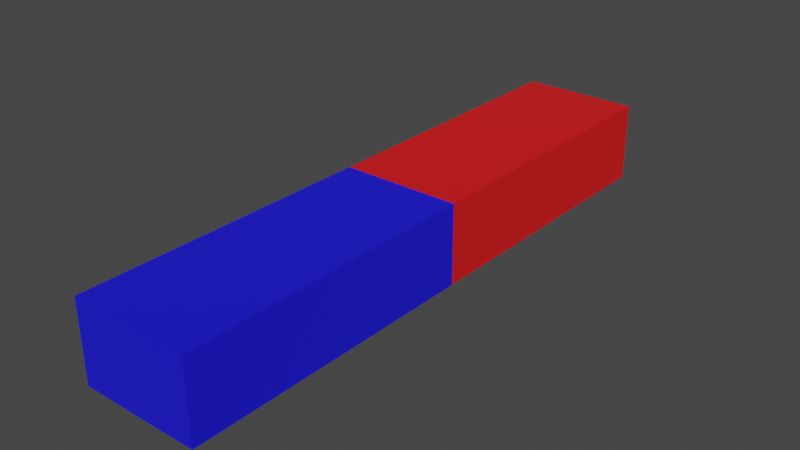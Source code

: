 # Source: magnet_stick.blend  (saved by Blender 2.90.8; exported with 4.5.12 LTS)
import bpy
from mathutils import Matrix  # noqa: F401  (used for matrix-valued properties, if any)

bpy.ops.wm.read_factory_settings(use_empty=True)
scene = bpy.context.scene
scene.name = 'Scene'

# ---- collections
col_collection = bpy.data.collections.new('Collection'); scene.collection.children.link(col_collection)

# ---- materials (node trees are filled in below, after node groups)
mat_magnet_north = bpy.data.materials.new('Magnet north')
mat_magnet_north.use_transparent_shadow = False
mat_magnet_south = bpy.data.materials.new('Magnet south')
mat_magnet_south.use_transparent_shadow = False

# ---- material node trees
mat_magnet_north.use_nodes = True; mat_magnet_north.node_tree.nodes.clear()
_N = mat_magnet_north.node_tree.nodes; _L = mat_magnet_north.node_tree.links
n0 = _N.new('ShaderNodeBsdfPrincipled'); n0.name = 'Principled BSDF'; n0.location = (10, 300)
n0.distribution = 'GGX'
n0.subsurface_method = 'BURLEY'
n0.inputs[0].default_value = (0.8, 0.0, 0.002849, 1.0)
n0.inputs[2].default_value = 1.0
n0.inputs[3].default_value = 1.45
n0.inputs[27].default_value = (0.0, 0.0, 0.0, 1.0)
n0.inputs[28].default_value = 1.0
n1 = _N.new('ShaderNodeOutputMaterial'); n1.name = 'Material Output'; n1.location = (300, 300)
_L.new(n0.outputs[0], n1.inputs[0])
n1.is_active_output = True
mat_magnet_south.use_nodes = True; mat_magnet_south.node_tree.nodes.clear()
_N = mat_magnet_south.node_tree.nodes; _L = mat_magnet_south.node_tree.links
n0 = _N.new('ShaderNodeBsdfPrincipled'); n0.name = 'Principled BSDF'; n0.location = (10, 300)
n0.distribution = 'GGX'
n0.subsurface_method = 'BURLEY'
n0.inputs[0].default_value = (0.002711, 0.0, 0.8, 1.0)
n0.inputs[2].default_value = 1.0
n0.inputs[3].default_value = 1.45
n0.inputs[27].default_value = (0.0, 0.0, 0.0, 1.0)
n0.inputs[28].default_value = 1.0
n1 = _N.new('ShaderNodeOutputMaterial'); n1.name = 'Material Output'; n1.location = (300, 300)
_L.new(n0.outputs[0], n1.inputs[0])
n1.is_active_output = True

# ---- world
world_world = bpy.data.worlds.new('World'); scene.world = world_world
world_world.use_nodes = True; world_world.node_tree.nodes.clear()
_N = world_world.node_tree.nodes; _L = world_world.node_tree.links
n0 = _N.new('ShaderNodeOutputWorld'); n0.name = 'World Output'; n0.location = (300, 300)
n1 = _N.new('ShaderNodeBackground'); n1.name = 'Background'; n1.location = (10, 300)
n1.inputs[0].default_value = (0.05088, 0.05088, 0.05088, 1.0)
_L.new(n1.outputs[0], n0.inputs[0])
n0.is_active_output = True
world_world.color = (0.05088, 0.05088, 0.05088)
world_world.use_sun_shadow = False
world_world.sun_shadow_jitter_overblur = 0.0

# ---- meshes
me_cube_002 = bpy.data.meshes.new('Cube.002')
me_cube_002.from_pydata([(-1.0, -1.0, -1.0), (-1.0, -1.0, 1.0), (-1.0, 1.0, -1.0), (-1.0, 1.0, 1.0), (1.0, -1.0, -1.0), (1.0, -1.0, 1.0), (1.0, 1.0, -1.0), (1.0, 1.0, 1.0), (-1.0, 0.0, -1.0), (-1.0, 0.0, 1.0), (1.0, 0.0, -1.0), (1.0, 0.0, 1.0)], [], [(8, 9, 3, 2), (2, 3, 7, 6), (10, 11, 5, 4), (4, 5, 1, 0), (8, 10, 4, 0), (11, 9, 1, 5), (7, 3, 9, 11), (2, 6, 10, 8), (6, 7, 11, 10), (0, 1, 9, 8)])
me_cube_002.polygons.foreach_set('material_index', [0, 0, 1, 1, 1, 1, 0, 0, 0, 1])
_uv = me_cube_002.uv_layers.new(name='UVMap')
_uv.uv.foreach_set('vector', [0.375, 0.125, 0.625, 0.125, 0.625, 0.25, 0.375, 0.25, 0.375, 0.25, 0.625, 0.25, 0.625, 0.5, 0.375, 0.5, 0.9225, 9.603e-05, 0.9225, 0.9385, 0.5887, 0.6624, 0.6406, 0.3585, 0.6406, 0.3585, 0.5887, 0.6624, 0.2821, 0.6415, 0.3339, 0.3376, 9.617e-05, 0.06154, 0.9225, 9.603e-05, 0.6406, 0.3585, 0.3339, 0.3376, 0.9225, 0.9385, 9.603e-05, 0.9999, 0.2821, 0.6415, 0.5887, 0.6624, 0.625, 0.5, 0.875, 0.5, 0.875, 0.625, 0.625, 0.625, 0.125, 0.5, 0.375, 0.5, 0.375, 0.625, 0.125, 0.625, 0.375, 0.5, 0.625, 0.5, 0.625, 0.625, 0.375, 0.625, 0.3339, 0.3376, 0.2821, 0.6415, 9.603e-05, 0.9999, 9.617e-05, 0.06154])
me_cube_002.materials.append(mat_magnet_north)
me_cube_002.materials.append(mat_magnet_south)
me_cube_002.use_remesh_fix_poles = True
me_cube_002.use_remesh_preserve_attributes = False
me_cube_002.use_mirror_vertex_groups = False
me_cube_002.update()

# ---- objects
ob_cube = bpy.data.objects.new('Cube', me_cube_002)

# ---- transforms, parenting, visibility, modifiers, constraints
ob_cube.location = (0.0, 0.0, 0.0)
ob_cube.scale = (0.03, 0.15, 0.02)
ob_cube.lineart.crease_threshold = 0.0

# ---- collection membership
scene.collection.objects.link(ob_cube)

# ---- scene / render settings (as saved in the file)
scene.frame_start = 1; scene.frame_end = 250; scene.frame_set(1)
scene.render.engine = 'BLENDER_EEVEE_NEXT'
scene.cycles.use_denoising = False
scene.cycles.samples = 128
scene.cycles.sampling_pattern = 'TABULATED_SOBOL'
scene.cycles.use_adaptive_sampling = False
scene.cycles.use_light_tree = False
scene.view_settings.view_transform = 'Filmic'
scene.unit_settings.scale_length = 0.5
bpy.context.view_layer.update()

# ---- added for rendering (the .blend has no active camera and no usable light): camera, sun
cam_auto = bpy.data.cameras.new('AutoCamera')
cam_auto.lens = 50.0
cam_auto.sensor_width = 36.0
cam_auto.clip_end = 1000.0
ob_auto_camera = bpy.data.objects.new('AutoCamera', cam_auto)
scene.collection.objects.link(ob_auto_camera)
ob_auto_camera.location = (0.285473, -0.342568, 0.228379)
ob_auto_camera.rotation_euler = (1.09748, -7.21219e-08, 0.694738)
scene.camera = ob_auto_camera
light_auto_sun = bpy.data.lights.new('AutoSun', 'SUN')
light_auto_sun.energy = 3.0
light_auto_sun.angle = 0.0523599
ob_auto_sun = bpy.data.objects.new('AutoSun', light_auto_sun)
scene.collection.objects.link(ob_auto_sun)
ob_auto_sun.rotation_euler = (0.872665, 0.174533, 0.523599)
bpy.context.view_layer.update()
